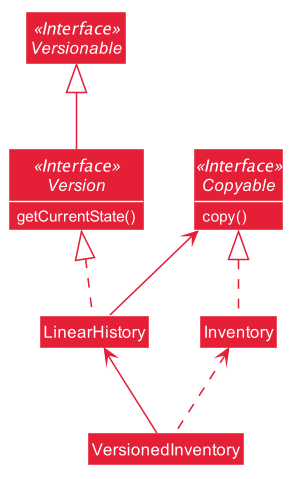

The diagram above was rendered by PlantUML. Its source (embedded in the PNG):
@startuml








skinparam BackgroundColor #FFFFFFF

skinparam Shadowing false

skinparam Class {
    FontColor #FFFFFF
    BorderThickness 1
    BorderColor #FFFFFF
    StereotypeFontColor #FFFFFF
    FontName Arial
    AttributeFontName Arial
    AttributeFontColor #FFFFFF
}

skinparam Actor {
    BorderColor #000000
    Color #000000
    FontName Arial
}

skinparam Sequence {
    MessageAlign center
    BoxFontSize 15
    BoxPadding 0
    BoxFontColor #FFFFFF
    FontName Arial
}

skinparam Participant {
    FontColor #FFFFFFF
    Padding 20
}

skinparam MinClassWidth 50
skinparam ParticipantPadding 10
skinparam Shadowing false
skinparam DefaultTextAlignment center
skinparam packageStyle Rectangle

hide footbox
hide members
hide circle
show members
hide empty members

skinparam arrowThickness 1.1
skinparam arrowColor #E41F36
skinparam classBackgroundColor #E41F36

Interface Version << Interface >>
Interface Versionable << Interface >>
Interface Copyable << Interface >>
Class LinearHistory
Class VersionedInventory
Class Inventory

Version : getCurrentState()
Copyable : copy()

Versionable <|-- Version
Version <|.. LinearHistory
Copyable <|.. Inventory
Copyable <-- LinearHistory
LinearHistory <-- VersionedInventory
Inventory <.. VersionedInventory
@enduml